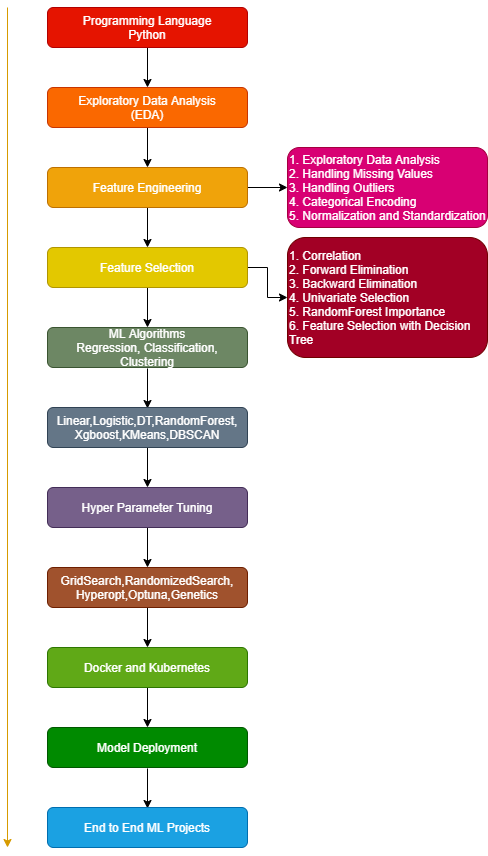

The diagram above was exported from draw.io. Its source (the exported page's mxGraphModel, read from the mxfile embedded in the PNG):
<mxGraphModel dx="1502" dy="604" grid="1" gridSize="10" guides="1" tooltips="1" connect="1" arrows="1" fold="1" page="1" pageScale="1" pageWidth="980" pageHeight="1390" math="0" shadow="0">
  <root>
    <mxCell id="0" />
    <mxCell id="1" parent="0" />
    <mxCell id="GEkMLxLgXjSNoAk5CR5O-14" value="" style="edgeStyle=orthogonalEdgeStyle;rounded=0;orthogonalLoop=1;jettySize=auto;html=1;" edge="1" parent="1" source="GEkMLxLgXjSNoAk5CR5O-1" target="GEkMLxLgXjSNoAk5CR5O-2">
      <mxGeometry relative="1" as="geometry" />
    </mxCell>
    <mxCell id="GEkMLxLgXjSNoAk5CR5O-1" value="Programming Language&lt;br&gt;Python" style="rounded=1;whiteSpace=wrap;html=1;fillColor=#e51400;strokeColor=#B20000;fontColor=#ffffff;" vertex="1" parent="1">
      <mxGeometry x="80" y="38" width="200" height="40" as="geometry" />
    </mxCell>
    <mxCell id="GEkMLxLgXjSNoAk5CR5O-15" value="" style="edgeStyle=orthogonalEdgeStyle;rounded=0;orthogonalLoop=1;jettySize=auto;html=1;" edge="1" parent="1" source="GEkMLxLgXjSNoAk5CR5O-2" target="GEkMLxLgXjSNoAk5CR5O-3">
      <mxGeometry relative="1" as="geometry" />
    </mxCell>
    <mxCell id="GEkMLxLgXjSNoAk5CR5O-2" value="Exploratory Data Analysis&lt;br&gt;(EDA)" style="rounded=1;whiteSpace=wrap;html=1;fillColor=#fa6800;strokeColor=#C73500;fontColor=#ffffff;" vertex="1" parent="1">
      <mxGeometry x="80" y="118" width="200" height="40" as="geometry" />
    </mxCell>
    <mxCell id="GEkMLxLgXjSNoAk5CR5O-16" value="" style="edgeStyle=orthogonalEdgeStyle;rounded=0;orthogonalLoop=1;jettySize=auto;html=1;" edge="1" parent="1" source="GEkMLxLgXjSNoAk5CR5O-3" target="GEkMLxLgXjSNoAk5CR5O-4">
      <mxGeometry relative="1" as="geometry" />
    </mxCell>
    <mxCell id="GEkMLxLgXjSNoAk5CR5O-24" value="" style="edgeStyle=orthogonalEdgeStyle;rounded=0;orthogonalLoop=1;jettySize=auto;html=1;" edge="1" parent="1" source="GEkMLxLgXjSNoAk5CR5O-3" target="GEkMLxLgXjSNoAk5CR5O-12">
      <mxGeometry relative="1" as="geometry" />
    </mxCell>
    <mxCell id="GEkMLxLgXjSNoAk5CR5O-3" value="Feature Engineering" style="rounded=1;whiteSpace=wrap;html=1;fillColor=#f0a30a;strokeColor=#BD7000;fontColor=#ffffff;" vertex="1" parent="1">
      <mxGeometry x="80" y="198" width="200" height="40" as="geometry" />
    </mxCell>
    <mxCell id="GEkMLxLgXjSNoAk5CR5O-17" value="" style="edgeStyle=orthogonalEdgeStyle;rounded=0;orthogonalLoop=1;jettySize=auto;html=1;" edge="1" parent="1" source="GEkMLxLgXjSNoAk5CR5O-4" target="GEkMLxLgXjSNoAk5CR5O-5">
      <mxGeometry relative="1" as="geometry" />
    </mxCell>
    <mxCell id="GEkMLxLgXjSNoAk5CR5O-25" value="" style="edgeStyle=orthogonalEdgeStyle;rounded=0;orthogonalLoop=1;jettySize=auto;html=1;" edge="1" parent="1" source="GEkMLxLgXjSNoAk5CR5O-4" target="GEkMLxLgXjSNoAk5CR5O-13">
      <mxGeometry relative="1" as="geometry" />
    </mxCell>
    <mxCell id="GEkMLxLgXjSNoAk5CR5O-4" value="Feature Selection" style="rounded=1;whiteSpace=wrap;html=1;fillColor=#e3c800;strokeColor=#B09500;fontColor=#ffffff;" vertex="1" parent="1">
      <mxGeometry x="80" y="278" width="200" height="40" as="geometry" />
    </mxCell>
    <mxCell id="GEkMLxLgXjSNoAk5CR5O-18" value="" style="edgeStyle=orthogonalEdgeStyle;rounded=0;orthogonalLoop=1;jettySize=auto;html=1;" edge="1" parent="1">
      <mxGeometry relative="1" as="geometry">
        <mxPoint x="180" y="399" as="sourcePoint" />
        <mxPoint x="180" y="439" as="targetPoint" />
      </mxGeometry>
    </mxCell>
    <mxCell id="GEkMLxLgXjSNoAk5CR5O-5" value="ML Algorithms&lt;br&gt;Regression, Classification, Clustering" style="rounded=1;whiteSpace=wrap;html=1;fillColor=#6d8764;strokeColor=#3A5431;fontColor=#ffffff;" vertex="1" parent="1">
      <mxGeometry x="80" y="358" width="200" height="40" as="geometry" />
    </mxCell>
    <mxCell id="GEkMLxLgXjSNoAk5CR5O-19" value="" style="edgeStyle=orthogonalEdgeStyle;rounded=0;orthogonalLoop=1;jettySize=auto;html=1;" edge="1" parent="1" source="GEkMLxLgXjSNoAk5CR5O-6" target="GEkMLxLgXjSNoAk5CR5O-7">
      <mxGeometry relative="1" as="geometry" />
    </mxCell>
    <mxCell id="GEkMLxLgXjSNoAk5CR5O-6" value="Linear,Logistic,DT,RandomForest,&lt;br&gt;Xgboost,KMeans,DBSCAN" style="rounded=1;whiteSpace=wrap;html=1;fillColor=#647687;strokeColor=#314354;fontColor=#ffffff;" vertex="1" parent="1">
      <mxGeometry x="80" y="438" width="200" height="40" as="geometry" />
    </mxCell>
    <mxCell id="GEkMLxLgXjSNoAk5CR5O-20" value="" style="edgeStyle=orthogonalEdgeStyle;rounded=0;orthogonalLoop=1;jettySize=auto;html=1;" edge="1" parent="1" source="GEkMLxLgXjSNoAk5CR5O-7" target="GEkMLxLgXjSNoAk5CR5O-8">
      <mxGeometry relative="1" as="geometry" />
    </mxCell>
    <mxCell id="GEkMLxLgXjSNoAk5CR5O-7" value="Hyper Parameter Tuning" style="rounded=1;whiteSpace=wrap;html=1;fillColor=#76608a;strokeColor=#432D57;fontColor=#ffffff;" vertex="1" parent="1">
      <mxGeometry x="80" y="518" width="200" height="40" as="geometry" />
    </mxCell>
    <mxCell id="GEkMLxLgXjSNoAk5CR5O-21" value="" style="edgeStyle=orthogonalEdgeStyle;rounded=0;orthogonalLoop=1;jettySize=auto;html=1;" edge="1" parent="1" source="GEkMLxLgXjSNoAk5CR5O-8" target="GEkMLxLgXjSNoAk5CR5O-9">
      <mxGeometry relative="1" as="geometry" />
    </mxCell>
    <mxCell id="GEkMLxLgXjSNoAk5CR5O-8" value="GridSearch,RandomizedSearch,&lt;br&gt;Hyperopt,Optuna,Genetics" style="rounded=1;whiteSpace=wrap;html=1;fillColor=#a0522d;strokeColor=#6D1F00;fontColor=#ffffff;" vertex="1" parent="1">
      <mxGeometry x="80" y="598" width="200" height="40" as="geometry" />
    </mxCell>
    <mxCell id="GEkMLxLgXjSNoAk5CR5O-22" value="" style="edgeStyle=orthogonalEdgeStyle;rounded=0;orthogonalLoop=1;jettySize=auto;html=1;" edge="1" parent="1" source="GEkMLxLgXjSNoAk5CR5O-9" target="GEkMLxLgXjSNoAk5CR5O-10">
      <mxGeometry relative="1" as="geometry" />
    </mxCell>
    <mxCell id="GEkMLxLgXjSNoAk5CR5O-9" value="Docker and Kubernetes" style="rounded=1;whiteSpace=wrap;html=1;fillColor=#60a917;strokeColor=#2D7600;fontColor=#ffffff;" vertex="1" parent="1">
      <mxGeometry x="80" y="678" width="200" height="40" as="geometry" />
    </mxCell>
    <mxCell id="GEkMLxLgXjSNoAk5CR5O-23" value="" style="edgeStyle=orthogonalEdgeStyle;rounded=0;orthogonalLoop=1;jettySize=auto;html=1;" edge="1" parent="1">
      <mxGeometry relative="1" as="geometry">
        <mxPoint x="180" y="799" as="sourcePoint" />
        <mxPoint x="180" y="839" as="targetPoint" />
      </mxGeometry>
    </mxCell>
    <mxCell id="GEkMLxLgXjSNoAk5CR5O-10" value="Model Deployment" style="rounded=1;whiteSpace=wrap;html=1;fillColor=#008a00;strokeColor=#005700;fontColor=#ffffff;" vertex="1" parent="1">
      <mxGeometry x="80" y="758" width="200" height="40" as="geometry" />
    </mxCell>
    <mxCell id="GEkMLxLgXjSNoAk5CR5O-11" value="End to End ML Projects" style="rounded=1;whiteSpace=wrap;html=1;fillColor=#1ba1e2;strokeColor=#006EAF;fontColor=#ffffff;" vertex="1" parent="1">
      <mxGeometry x="80" y="838" width="200" height="40" as="geometry" />
    </mxCell>
    <mxCell id="GEkMLxLgXjSNoAk5CR5O-12" value="1. Exploratory Data Analysis&lt;br&gt;2. Handling Missing Values&lt;br&gt;3. Handling Outliers&lt;br&gt;4. Categorical Encoding&lt;br&gt;5. Normalization and Standardization" style="rounded=1;whiteSpace=wrap;html=1;align=left;fillColor=#d80073;strokeColor=#A50040;fontColor=#ffffff;" vertex="1" parent="1">
      <mxGeometry x="320" y="178" width="200" height="80" as="geometry" />
    </mxCell>
    <mxCell id="GEkMLxLgXjSNoAk5CR5O-13" value="1. Correlation&lt;br&gt;2. Forward Elimination&lt;br&gt;3. Backward Elimination&lt;br&gt;4. Univariate Selection&lt;br&gt;5. RandomForest Importance&lt;br&gt;6. Feature Selection with Decision Tree" style="rounded=1;whiteSpace=wrap;html=1;align=left;fillColor=#a20025;strokeColor=#6F0000;fontColor=#ffffff;" vertex="1" parent="1">
      <mxGeometry x="320" y="268" width="200" height="120" as="geometry" />
    </mxCell>
    <mxCell id="GEkMLxLgXjSNoAk5CR5O-26" value="" style="endArrow=classic;html=1;fillColor=#ffcd28;strokeColor=#d79b00;gradientColor=#ffa500;" edge="1" parent="1">
      <mxGeometry width="50" height="50" relative="1" as="geometry">
        <mxPoint x="40" y="38" as="sourcePoint" />
        <mxPoint x="40" y="878" as="targetPoint" />
      </mxGeometry>
    </mxCell>
  </root>
</mxGraphModel>